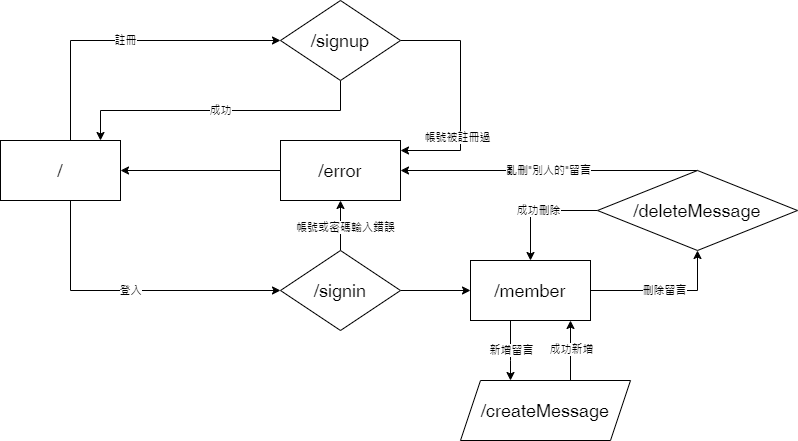

The diagram above was exported from draw.io. Its source (the exported page's mxGraphModel, read from the mxfile embedded in the PNG):
<mxGraphModel dx="1050" dy="1733" grid="1" gridSize="10" guides="1" tooltips="1" connect="1" arrows="1" fold="1" page="1" pageScale="1" pageWidth="827" pageHeight="1169" math="0" shadow="0">
  <root>
    <mxCell id="0" />
    <mxCell id="1" parent="0" />
    <mxCell id="R2lcBd3p-Fdylry9Nv_t-23" value="註冊" style="edgeStyle=orthogonalEdgeStyle;rounded=0;orthogonalLoop=1;jettySize=auto;html=1;" parent="1" source="R2lcBd3p-Fdylry9Nv_t-1" target="R2lcBd3p-Fdylry9Nv_t-7" edge="1">
      <mxGeometry relative="1" as="geometry">
        <Array as="points">
          <mxPoint x="100" y="-1050" />
        </Array>
      </mxGeometry>
    </mxCell>
    <mxCell id="R2lcBd3p-Fdylry9Nv_t-1" value="&lt;font style=&quot;font-size: 18px;&quot;&gt;/&lt;/font&gt;" style="rounded=0;whiteSpace=wrap;html=1;" parent="1" vertex="1">
      <mxGeometry x="30" y="-950" width="120" height="60" as="geometry" />
    </mxCell>
    <mxCell id="R2lcBd3p-Fdylry9Nv_t-11" style="edgeStyle=orthogonalEdgeStyle;rounded=0;orthogonalLoop=1;jettySize=auto;html=1;" parent="1" source="R2lcBd3p-Fdylry9Nv_t-3" target="R2lcBd3p-Fdylry9Nv_t-1" edge="1">
      <mxGeometry relative="1" as="geometry" />
    </mxCell>
    <mxCell id="R2lcBd3p-Fdylry9Nv_t-3" value="&lt;font style=&quot;font-size: 18px;&quot;&gt;/error&lt;/font&gt;" style="rounded=0;whiteSpace=wrap;html=1;" parent="1" vertex="1">
      <mxGeometry x="310" y="-950" width="120" height="60" as="geometry" />
    </mxCell>
    <mxCell id="R2lcBd3p-Fdylry9Nv_t-10" style="edgeStyle=orthogonalEdgeStyle;rounded=0;orthogonalLoop=1;jettySize=auto;html=1;" parent="1" source="R2lcBd3p-Fdylry9Nv_t-7" target="R2lcBd3p-Fdylry9Nv_t-3" edge="1">
      <mxGeometry relative="1" as="geometry">
        <Array as="points">
          <mxPoint x="490" y="-1050" />
          <mxPoint x="490" y="-940" />
        </Array>
      </mxGeometry>
    </mxCell>
    <mxCell id="R2lcBd3p-Fdylry9Nv_t-13" value="&lt;font style=&quot;font-size: 11px;&quot;&gt;帳號被註冊過&lt;/font&gt;" style="edgeLabel;html=1;align=center;verticalAlign=middle;resizable=0;points=[];" parent="R2lcBd3p-Fdylry9Nv_t-10" vertex="1" connectable="0">
      <mxGeometry x="0.5008" y="1" relative="1" as="geometry">
        <mxPoint x="-1" y="-15" as="offset" />
      </mxGeometry>
    </mxCell>
    <mxCell id="R2lcBd3p-Fdylry9Nv_t-24" value="成功" style="edgeStyle=orthogonalEdgeStyle;rounded=0;orthogonalLoop=1;jettySize=auto;html=1;" parent="1" source="R2lcBd3p-Fdylry9Nv_t-7" target="R2lcBd3p-Fdylry9Nv_t-1" edge="1">
      <mxGeometry relative="1" as="geometry">
        <mxPoint x="130" y="-980" as="targetPoint" />
        <Array as="points">
          <mxPoint x="370" y="-980" />
          <mxPoint x="130" y="-980" />
        </Array>
      </mxGeometry>
    </mxCell>
    <mxCell id="R2lcBd3p-Fdylry9Nv_t-7" value="&lt;span style=&quot;font-size: 18px;&quot;&gt;/signup&lt;/span&gt;" style="rhombus;whiteSpace=wrap;html=1;" parent="1" vertex="1">
      <mxGeometry x="310" y="-1090" width="120" height="80" as="geometry" />
    </mxCell>
    <mxCell id="R2lcBd3p-Fdylry9Nv_t-17" value="" style="edgeStyle=orthogonalEdgeStyle;rounded=0;orthogonalLoop=1;jettySize=auto;html=1;" parent="1" source="R2lcBd3p-Fdylry9Nv_t-14" target="R2lcBd3p-Fdylry9Nv_t-3" edge="1">
      <mxGeometry relative="1" as="geometry" />
    </mxCell>
    <mxCell id="R2lcBd3p-Fdylry9Nv_t-22" value="帳號或密碼輸入錯誤" style="edgeLabel;html=1;align=center;verticalAlign=middle;resizable=0;points=[];" parent="R2lcBd3p-Fdylry9Nv_t-17" vertex="1" connectable="0">
      <mxGeometry x="-0.032" y="-4" relative="1" as="geometry">
        <mxPoint as="offset" />
      </mxGeometry>
    </mxCell>
    <mxCell id="R2lcBd3p-Fdylry9Nv_t-21" value="" style="edgeStyle=orthogonalEdgeStyle;rounded=0;orthogonalLoop=1;jettySize=auto;html=1;" parent="1" source="R2lcBd3p-Fdylry9Nv_t-14" target="R2lcBd3p-Fdylry9Nv_t-20" edge="1">
      <mxGeometry relative="1" as="geometry" />
    </mxCell>
    <mxCell id="R2lcBd3p-Fdylry9Nv_t-14" value="&lt;span style=&quot;font-size: 18px;&quot;&gt;/signin&lt;/span&gt;" style="rhombus;whiteSpace=wrap;html=1;" parent="1" vertex="1">
      <mxGeometry x="310" y="-840" width="120" height="80" as="geometry" />
    </mxCell>
    <mxCell id="R2lcBd3p-Fdylry9Nv_t-16" value="登入" style="edgeStyle=orthogonalEdgeStyle;rounded=0;orthogonalLoop=1;jettySize=auto;html=1;entryX=0;entryY=0.5;entryDx=0;entryDy=0;" parent="1" source="R2lcBd3p-Fdylry9Nv_t-1" target="R2lcBd3p-Fdylry9Nv_t-14" edge="1">
      <mxGeometry relative="1" as="geometry">
        <Array as="points">
          <mxPoint x="100" y="-800" />
        </Array>
      </mxGeometry>
    </mxCell>
    <mxCell id="R2lcBd3p-Fdylry9Nv_t-26" value="刪除留言" style="edgeStyle=orthogonalEdgeStyle;rounded=0;orthogonalLoop=1;jettySize=auto;html=1;" parent="1" source="R2lcBd3p-Fdylry9Nv_t-20" target="R2lcBd3p-Fdylry9Nv_t-25" edge="1">
      <mxGeometry relative="1" as="geometry" />
    </mxCell>
    <mxCell id="R2lcBd3p-Fdylry9Nv_t-32" value="" style="edgeStyle=orthogonalEdgeStyle;rounded=0;orthogonalLoop=1;jettySize=auto;html=1;" parent="1" source="R2lcBd3p-Fdylry9Nv_t-20" target="R2lcBd3p-Fdylry9Nv_t-31" edge="1">
      <mxGeometry relative="1" as="geometry">
        <Array as="points">
          <mxPoint x="540" y="-730" />
          <mxPoint x="540" y="-730" />
        </Array>
      </mxGeometry>
    </mxCell>
    <mxCell id="R2lcBd3p-Fdylry9Nv_t-34" value="新增留言" style="edgeLabel;html=1;align=center;verticalAlign=middle;resizable=0;points=[];" parent="R2lcBd3p-Fdylry9Nv_t-32" vertex="1" connectable="0">
      <mxGeometry x="-0.0333" relative="1" as="geometry">
        <mxPoint as="offset" />
      </mxGeometry>
    </mxCell>
    <mxCell id="R2lcBd3p-Fdylry9Nv_t-20" value="&lt;span style=&quot;font-size: 18px;&quot;&gt;/member&lt;/span&gt;" style="whiteSpace=wrap;html=1;" parent="1" vertex="1">
      <mxGeometry x="500" y="-830" width="120" height="60" as="geometry" />
    </mxCell>
    <mxCell id="R2lcBd3p-Fdylry9Nv_t-28" value="成功刪除" style="edgeStyle=orthogonalEdgeStyle;rounded=0;orthogonalLoop=1;jettySize=auto;html=1;" parent="1" source="R2lcBd3p-Fdylry9Nv_t-25" target="R2lcBd3p-Fdylry9Nv_t-20" edge="1">
      <mxGeometry relative="1" as="geometry" />
    </mxCell>
    <mxCell id="R2lcBd3p-Fdylry9Nv_t-30" value="亂刪&quot;別人的&quot;留言" style="edgeStyle=orthogonalEdgeStyle;rounded=0;orthogonalLoop=1;jettySize=auto;html=1;" parent="1" source="R2lcBd3p-Fdylry9Nv_t-25" target="R2lcBd3p-Fdylry9Nv_t-3" edge="1">
      <mxGeometry relative="1" as="geometry">
        <Array as="points">
          <mxPoint x="590" y="-920" />
          <mxPoint x="590" y="-920" />
        </Array>
      </mxGeometry>
    </mxCell>
    <mxCell id="R2lcBd3p-Fdylry9Nv_t-25" value="&lt;span style=&quot;font-size: 18px;&quot;&gt;/deleteMessage&lt;/span&gt;" style="rhombus;whiteSpace=wrap;html=1;" parent="1" vertex="1">
      <mxGeometry x="627" y="-920" width="200" height="80" as="geometry" />
    </mxCell>
    <mxCell id="R2lcBd3p-Fdylry9Nv_t-33" value="" style="edgeStyle=orthogonalEdgeStyle;rounded=0;orthogonalLoop=1;jettySize=auto;html=1;" parent="1" source="R2lcBd3p-Fdylry9Nv_t-31" target="R2lcBd3p-Fdylry9Nv_t-20" edge="1">
      <mxGeometry relative="1" as="geometry">
        <Array as="points">
          <mxPoint x="600" y="-740" />
          <mxPoint x="600" y="-740" />
        </Array>
      </mxGeometry>
    </mxCell>
    <mxCell id="R2lcBd3p-Fdylry9Nv_t-35" value="成功新增" style="edgeLabel;html=1;align=center;verticalAlign=middle;resizable=0;points=[];" parent="R2lcBd3p-Fdylry9Nv_t-33" vertex="1" connectable="0">
      <mxGeometry x="0.0667" relative="1" as="geometry">
        <mxPoint as="offset" />
      </mxGeometry>
    </mxCell>
    <mxCell id="R2lcBd3p-Fdylry9Nv_t-31" value="&lt;span style=&quot;font-size: 18px;&quot;&gt;/createMessage&lt;/span&gt;" style="shape=parallelogram;perimeter=parallelogramPerimeter;whiteSpace=wrap;html=1;fixedSize=1;" parent="1" vertex="1">
      <mxGeometry x="490" y="-710" width="170" height="60" as="geometry" />
    </mxCell>
  </root>
</mxGraphModel>